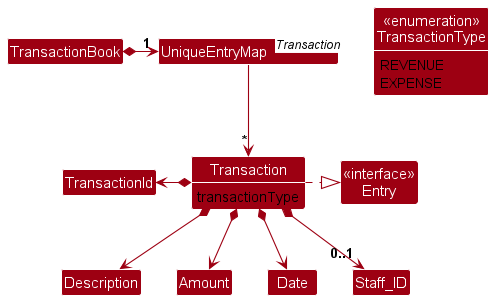

The diagram above was rendered by PlantUML. Its source (embedded in the PNG):
@startuml
!include style.puml
skinparam arrowThickness 1.1
skinparam arrowColor MODEL_COLOR
skinparam classBackgroundColor MODEL_COLOR

show members
hide empty members

Class "UniqueEntryMap<Transaction>" as UniqueEntryMap_Transaction
Class "<<interface>>\nEntry" as Entry
Class "<<enumeration>>\nTransactionType" as TransactionType {
    REVENUE
    EXPENSE
}
Class Transaction {
    transactionType
}

TransactionBook *-right-> "1" UniqueEntryMap_Transaction

UniqueEntryMap_Transaction -down-> "*" Transaction

Transaction .right.|> Entry
Transaction *-left-> TransactionId
Transaction *--> Description
Transaction *--> Amount
Transaction *--> Date
Transaction *--> "0..1" Staff_ID

@enduml